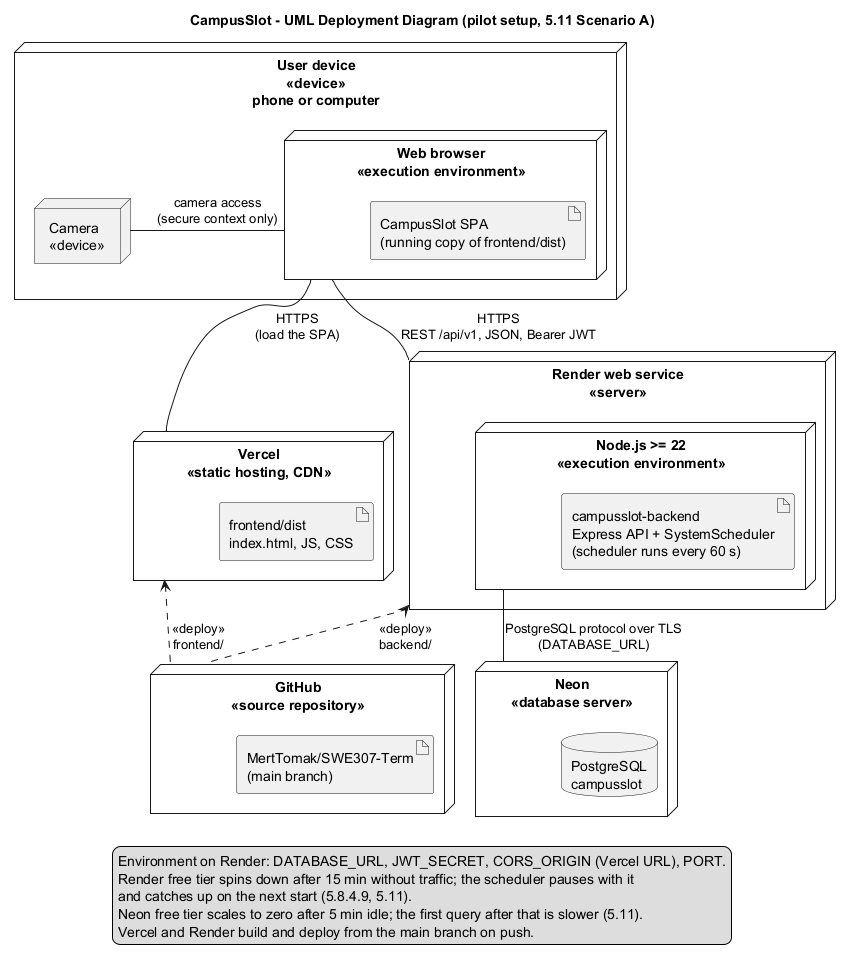

The diagram above was rendered by PlantUML. Its source (embedded in the PNG):
@startuml 5.7_deployment-diagram_Batuhan
!pragma layout smetana
' 5.7 UML Deployment diagram - CampusSlot (pilot / demo setup = 5.11 Scenario A)
' Owner: Batuhan (System Architect). Text: docs/report/5.7_component-deployment_Batuhan.md
' Render: java -jar plantuml.jar -Playout=smetana -tpng <this file>
title CampusSlot - UML Deployment Diagram (pilot setup, 5.11 Scenario A)
skinparam shadowing false
skinparam nodesep 50
skinparam ranksep 60

node "User device\n<<device>>\nphone or computer" as Device {
  node "Web browser\n<<execution environment>>" as Browser {
    artifact "CampusSlot SPA\n(running copy of frontend/dist)" as SpaRun
  }
  node "Camera\n<<device>>" as Camera
}

node "Vercel\n<<static hosting, CDN>>" as Vercel {
  artifact "frontend/dist\nindex.html, JS, CSS" as Dist
}

node "Render web service\n<<server>>" as Render {
  node "Node.js >= 22\n<<execution environment>>" as NodeEnv {
    artifact "campusslot-backend\nExpress API + SystemScheduler\n(scheduler runs every 60 s)" as BackendArt
  }
}

node "Neon\n<<database server>>" as Neon {
  database "PostgreSQL\ncampusslot" as PG
}

node "GitHub\n<<source repository>>" as GitHub {
  artifact "MertTomak/SWE307-Term\n(main branch)" as Repo
}

Browser -right- Camera : camera access\n(secure context only)
Browser -down- Vercel : HTTPS\n(load the SPA)
Browser -down- Render : HTTPS\nREST /api/v1, JSON, Bearer JWT
NodeEnv -down- Neon : PostgreSQL protocol over TLS\n(DATABASE_URL)
GitHub .up.> Vercel : <<deploy>>\nfrontend/
GitHub .up.> Render : <<deploy>>\nbackend/

legend bottom
  Environment on Render: DATABASE_URL, JWT_SECRET, CORS_ORIGIN (Vercel URL), PORT.
  Render free tier spins down after 15 min without traffic; the scheduler pauses with it
  and catches up on the next start (5.8.4.9, 5.11).
  Neon free tier scales to zero after 5 min idle; the first query after that is slower (5.11).
  Vercel and Render build and deploy from the main branch on push.
endlegend
@enduml